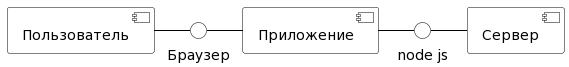

The diagram above was rendered by PlantUML. Its source (embedded in the PNG):
@startuml
skinparam component {
BackgroundColor White
ArrowColor Black
BorderColor Black
}

skinparam interface {
BackgroundColor White
ArrowColor Black
BorderColor Black
}
component [Сервер] as DB
component [Пользователь] as PR
component [Приложение] as Server

() "node js" as L1
() "Браузер" as L2

PR - L2
L2 - Server
Server - L1
L1 - DB
@enduml